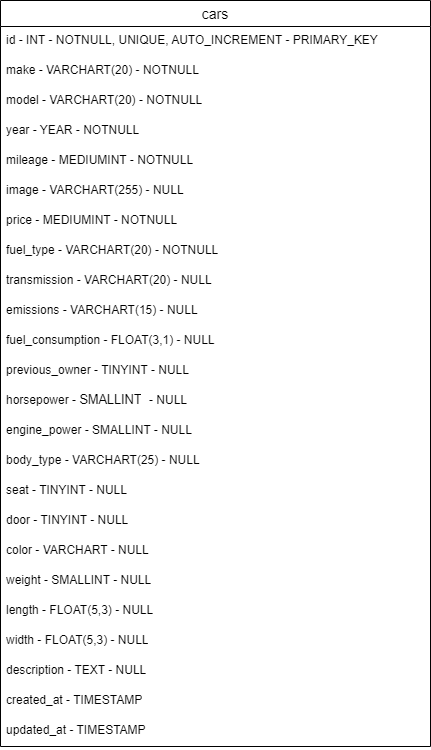

The diagram above was exported from draw.io. Its source (the exported page's mxGraphModel, read from the mxfile embedded in the PNG):
<mxGraphModel dx="2311" dy="885" grid="1" gridSize="10" guides="1" tooltips="1" connect="1" arrows="1" fold="1" page="1" pageScale="1" pageWidth="827" pageHeight="1169" math="0" shadow="0">
  <root>
    <mxCell id="0" />
    <mxCell id="1" parent="0" />
    <mxCell id="SPKdH2_cIuPbl1WaPOdW-3" value="cars" style="swimlane;fontStyle=0;childLayout=stackLayout;horizontal=1;startSize=26;horizontalStack=0;resizeParent=1;resizeParentMax=0;resizeLast=0;collapsible=1;marginBottom=0;align=center;fontSize=14;" vertex="1" parent="1">
      <mxGeometry x="70" y="60" width="430" height="746" as="geometry" />
    </mxCell>
    <mxCell id="SPKdH2_cIuPbl1WaPOdW-4" value="id - INT - NOTNULL, UNIQUE, AUTO_INCREMENT - PRIMARY_KEY" style="text;strokeColor=none;fillColor=none;spacingLeft=4;spacingRight=4;overflow=hidden;rotatable=0;points=[[0,0.5],[1,0.5]];portConstraint=eastwest;fontSize=12;whiteSpace=wrap;html=1;" vertex="1" parent="SPKdH2_cIuPbl1WaPOdW-3">
      <mxGeometry y="26" width="430" height="30" as="geometry" />
    </mxCell>
    <mxCell id="SPKdH2_cIuPbl1WaPOdW-16" value="make - VARCHART(20) - NOTNULL" style="text;strokeColor=none;fillColor=none;spacingLeft=4;spacingRight=4;overflow=hidden;rotatable=0;points=[[0,0.5],[1,0.5]];portConstraint=eastwest;fontSize=12;whiteSpace=wrap;html=1;" vertex="1" parent="SPKdH2_cIuPbl1WaPOdW-3">
      <mxGeometry y="56" width="430" height="30" as="geometry" />
    </mxCell>
    <mxCell id="SPKdH2_cIuPbl1WaPOdW-17" value="model - VARCHART(20) - NOTNULL" style="text;strokeColor=none;fillColor=none;spacingLeft=4;spacingRight=4;overflow=hidden;rotatable=0;points=[[0,0.5],[1,0.5]];portConstraint=eastwest;fontSize=12;whiteSpace=wrap;html=1;" vertex="1" parent="SPKdH2_cIuPbl1WaPOdW-3">
      <mxGeometry y="86" width="430" height="30" as="geometry" />
    </mxCell>
    <mxCell id="SPKdH2_cIuPbl1WaPOdW-5" value="year - YEAR - NOTNULL" style="text;strokeColor=none;fillColor=none;spacingLeft=4;spacingRight=4;overflow=hidden;rotatable=0;points=[[0,0.5],[1,0.5]];portConstraint=eastwest;fontSize=12;whiteSpace=wrap;html=1;" vertex="1" parent="SPKdH2_cIuPbl1WaPOdW-3">
      <mxGeometry y="116" width="430" height="30" as="geometry" />
    </mxCell>
    <mxCell id="SPKdH2_cIuPbl1WaPOdW-6" value="mileage - MEDIUMINT&amp;nbsp;- NOTNULL" style="text;strokeColor=none;fillColor=none;spacingLeft=4;spacingRight=4;overflow=hidden;rotatable=0;points=[[0,0.5],[1,0.5]];portConstraint=eastwest;fontSize=12;whiteSpace=wrap;html=1;" vertex="1" parent="SPKdH2_cIuPbl1WaPOdW-3">
      <mxGeometry y="146" width="430" height="30" as="geometry" />
    </mxCell>
    <mxCell id="SPKdH2_cIuPbl1WaPOdW-11" value="image - VARCHART(255) - NULL" style="text;strokeColor=none;fillColor=none;spacingLeft=4;spacingRight=4;overflow=hidden;rotatable=0;points=[[0,0.5],[1,0.5]];portConstraint=eastwest;fontSize=12;whiteSpace=wrap;html=1;" vertex="1" parent="SPKdH2_cIuPbl1WaPOdW-3">
      <mxGeometry y="176" width="430" height="30" as="geometry" />
    </mxCell>
    <mxCell id="SPKdH2_cIuPbl1WaPOdW-12" value="price - MEDIUMINT - NOTNULL" style="text;strokeColor=none;fillColor=none;spacingLeft=4;spacingRight=4;overflow=hidden;rotatable=0;points=[[0,0.5],[1,0.5]];portConstraint=eastwest;fontSize=12;whiteSpace=wrap;html=1;" vertex="1" parent="SPKdH2_cIuPbl1WaPOdW-3">
      <mxGeometry y="206" width="430" height="30" as="geometry" />
    </mxCell>
    <mxCell id="SPKdH2_cIuPbl1WaPOdW-13" value="fuel_type - VARCHART(20) - NOTNULL" style="text;strokeColor=none;fillColor=none;spacingLeft=4;spacingRight=4;overflow=hidden;rotatable=0;points=[[0,0.5],[1,0.5]];portConstraint=eastwest;fontSize=12;whiteSpace=wrap;html=1;" vertex="1" parent="SPKdH2_cIuPbl1WaPOdW-3">
      <mxGeometry y="236" width="430" height="30" as="geometry" />
    </mxCell>
    <mxCell id="SPKdH2_cIuPbl1WaPOdW-14" value="transmission - VARCHART(20) - NULL" style="text;strokeColor=none;fillColor=none;spacingLeft=4;spacingRight=4;overflow=hidden;rotatable=0;points=[[0,0.5],[1,0.5]];portConstraint=eastwest;fontSize=12;whiteSpace=wrap;html=1;" vertex="1" parent="SPKdH2_cIuPbl1WaPOdW-3">
      <mxGeometry y="266" width="430" height="30" as="geometry" />
    </mxCell>
    <mxCell id="SPKdH2_cIuPbl1WaPOdW-15" value="emissions - VARCHART(15) - NULL" style="text;strokeColor=none;fillColor=none;spacingLeft=4;spacingRight=4;overflow=hidden;rotatable=0;points=[[0,0.5],[1,0.5]];portConstraint=eastwest;fontSize=12;whiteSpace=wrap;html=1;" vertex="1" parent="SPKdH2_cIuPbl1WaPOdW-3">
      <mxGeometry y="296" width="430" height="30" as="geometry" />
    </mxCell>
    <mxCell id="SPKdH2_cIuPbl1WaPOdW-31" value="fuel_consumption - FLOAT(3,1) - NULL" style="text;strokeColor=none;fillColor=none;spacingLeft=4;spacingRight=4;overflow=hidden;rotatable=0;points=[[0,0.5],[1,0.5]];portConstraint=eastwest;fontSize=12;whiteSpace=wrap;html=1;" vertex="1" parent="SPKdH2_cIuPbl1WaPOdW-3">
      <mxGeometry y="326" width="430" height="30" as="geometry" />
    </mxCell>
    <mxCell id="SPKdH2_cIuPbl1WaPOdW-19" value="previous_owner - TINYINT - NULL" style="text;strokeColor=none;fillColor=none;spacingLeft=4;spacingRight=4;overflow=hidden;rotatable=0;points=[[0,0.5],[1,0.5]];portConstraint=eastwest;fontSize=12;whiteSpace=wrap;html=1;" vertex="1" parent="SPKdH2_cIuPbl1WaPOdW-3">
      <mxGeometry y="356" width="430" height="30" as="geometry" />
    </mxCell>
    <mxCell id="SPKdH2_cIuPbl1WaPOdW-21" value="horsepower -&amp;nbsp;&lt;span style=&quot;font-size: 12.6814px; background-color: rgb(255, 255, 255);&quot;&gt;&lt;font face=&quot;Helvetica&quot;&gt;SMALLINT&lt;/font&gt;&lt;/span&gt;&lt;span style=&quot;font-family: &amp;quot;Courier New&amp;quot;, Courier, fixed, monospace; font-size: 12.6814px; background-color: rgb(255, 255, 255);&quot;&gt;&amp;nbsp;&lt;/span&gt;- NULL" style="text;strokeColor=none;fillColor=none;spacingLeft=4;spacingRight=4;overflow=hidden;rotatable=0;points=[[0,0.5],[1,0.5]];portConstraint=eastwest;fontSize=12;whiteSpace=wrap;html=1;" vertex="1" parent="SPKdH2_cIuPbl1WaPOdW-3">
      <mxGeometry y="386" width="430" height="30" as="geometry" />
    </mxCell>
    <mxCell id="SPKdH2_cIuPbl1WaPOdW-27" value="engine_power - SMALLINT - NULL" style="text;strokeColor=none;fillColor=none;spacingLeft=4;spacingRight=4;overflow=hidden;rotatable=0;points=[[0,0.5],[1,0.5]];portConstraint=eastwest;fontSize=12;whiteSpace=wrap;html=1;" vertex="1" parent="SPKdH2_cIuPbl1WaPOdW-3">
      <mxGeometry y="416" width="430" height="30" as="geometry" />
    </mxCell>
    <mxCell id="SPKdH2_cIuPbl1WaPOdW-23" value="body_type - VARCHART(25) - NULL" style="text;strokeColor=none;fillColor=none;spacingLeft=4;spacingRight=4;overflow=hidden;rotatable=0;points=[[0,0.5],[1,0.5]];portConstraint=eastwest;fontSize=12;whiteSpace=wrap;html=1;" vertex="1" parent="SPKdH2_cIuPbl1WaPOdW-3">
      <mxGeometry y="446" width="430" height="30" as="geometry" />
    </mxCell>
    <mxCell id="SPKdH2_cIuPbl1WaPOdW-24" value="seat - TINYINT - NULL" style="text;strokeColor=none;fillColor=none;spacingLeft=4;spacingRight=4;overflow=hidden;rotatable=0;points=[[0,0.5],[1,0.5]];portConstraint=eastwest;fontSize=12;whiteSpace=wrap;html=1;" vertex="1" parent="SPKdH2_cIuPbl1WaPOdW-3">
      <mxGeometry y="476" width="430" height="30" as="geometry" />
    </mxCell>
    <mxCell id="SPKdH2_cIuPbl1WaPOdW-25" value="door - TINYINT - NULL" style="text;strokeColor=none;fillColor=none;spacingLeft=4;spacingRight=4;overflow=hidden;rotatable=0;points=[[0,0.5],[1,0.5]];portConstraint=eastwest;fontSize=12;whiteSpace=wrap;html=1;" vertex="1" parent="SPKdH2_cIuPbl1WaPOdW-3">
      <mxGeometry y="506" width="430" height="30" as="geometry" />
    </mxCell>
    <mxCell id="SPKdH2_cIuPbl1WaPOdW-26" value="color - VARCHART - NULL" style="text;strokeColor=none;fillColor=none;spacingLeft=4;spacingRight=4;overflow=hidden;rotatable=0;points=[[0,0.5],[1,0.5]];portConstraint=eastwest;fontSize=12;whiteSpace=wrap;html=1;" vertex="1" parent="SPKdH2_cIuPbl1WaPOdW-3">
      <mxGeometry y="536" width="430" height="30" as="geometry" />
    </mxCell>
    <mxCell id="SPKdH2_cIuPbl1WaPOdW-32" value="weight - SMALLINT - NULL" style="text;strokeColor=none;fillColor=none;spacingLeft=4;spacingRight=4;overflow=hidden;rotatable=0;points=[[0,0.5],[1,0.5]];portConstraint=eastwest;fontSize=12;whiteSpace=wrap;html=1;" vertex="1" parent="SPKdH2_cIuPbl1WaPOdW-3">
      <mxGeometry y="566" width="430" height="30" as="geometry" />
    </mxCell>
    <mxCell id="SPKdH2_cIuPbl1WaPOdW-33" value="length - FLOAT(5,3) - NULL" style="text;strokeColor=none;fillColor=none;spacingLeft=4;spacingRight=4;overflow=hidden;rotatable=0;points=[[0,0.5],[1,0.5]];portConstraint=eastwest;fontSize=12;whiteSpace=wrap;html=1;" vertex="1" parent="SPKdH2_cIuPbl1WaPOdW-3">
      <mxGeometry y="596" width="430" height="30" as="geometry" />
    </mxCell>
    <mxCell id="SPKdH2_cIuPbl1WaPOdW-34" value="width - FLOAT(5,3) - NULL" style="text;strokeColor=none;fillColor=none;spacingLeft=4;spacingRight=4;overflow=hidden;rotatable=0;points=[[0,0.5],[1,0.5]];portConstraint=eastwest;fontSize=12;whiteSpace=wrap;html=1;" vertex="1" parent="SPKdH2_cIuPbl1WaPOdW-3">
      <mxGeometry y="626" width="430" height="30" as="geometry" />
    </mxCell>
    <mxCell id="SPKdH2_cIuPbl1WaPOdW-18" value="description - TEXT - NULL" style="text;strokeColor=none;fillColor=none;spacingLeft=4;spacingRight=4;overflow=hidden;rotatable=0;points=[[0,0.5],[1,0.5]];portConstraint=eastwest;fontSize=12;whiteSpace=wrap;html=1;" vertex="1" parent="SPKdH2_cIuPbl1WaPOdW-3">
      <mxGeometry y="656" width="430" height="30" as="geometry" />
    </mxCell>
    <mxCell id="SPKdH2_cIuPbl1WaPOdW-29" value="created_at - TIMESTAMP" style="text;strokeColor=none;fillColor=none;spacingLeft=4;spacingRight=4;overflow=hidden;rotatable=0;points=[[0,0.5],[1,0.5]];portConstraint=eastwest;fontSize=12;whiteSpace=wrap;html=1;" vertex="1" parent="SPKdH2_cIuPbl1WaPOdW-3">
      <mxGeometry y="686" width="430" height="30" as="geometry" />
    </mxCell>
    <mxCell id="SPKdH2_cIuPbl1WaPOdW-30" value="updated_at - TIMESTAMP" style="text;strokeColor=none;fillColor=none;spacingLeft=4;spacingRight=4;overflow=hidden;rotatable=0;points=[[0,0.5],[1,0.5]];portConstraint=eastwest;fontSize=12;whiteSpace=wrap;html=1;" vertex="1" parent="SPKdH2_cIuPbl1WaPOdW-3">
      <mxGeometry y="716" width="430" height="30" as="geometry" />
    </mxCell>
  </root>
</mxGraphModel>